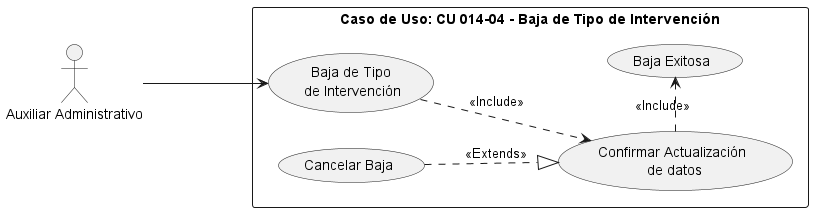

The diagram above was rendered by PlantUML. Its source (embedded in the PNG):
@startuml
left to right direction
note "Caso de Uso: CU 014-04 - Baja de Tipo de Intervención" AS N
:Auxiliar Administrativo: AS User
rectangle N {
(Baja de Tipo\n de Intervención) AS CU27
(Confirmar Actualización\n de datos) AS E2
(Baja Exitosa) AS E4
(Cancelar Baja) AS E5
}
User ---> CU27
CU27 .down->E2 : <<Include>>
E2 .> E4 : <<Include>>
E5 .-|> E2 : <<Extends>>
@enduml